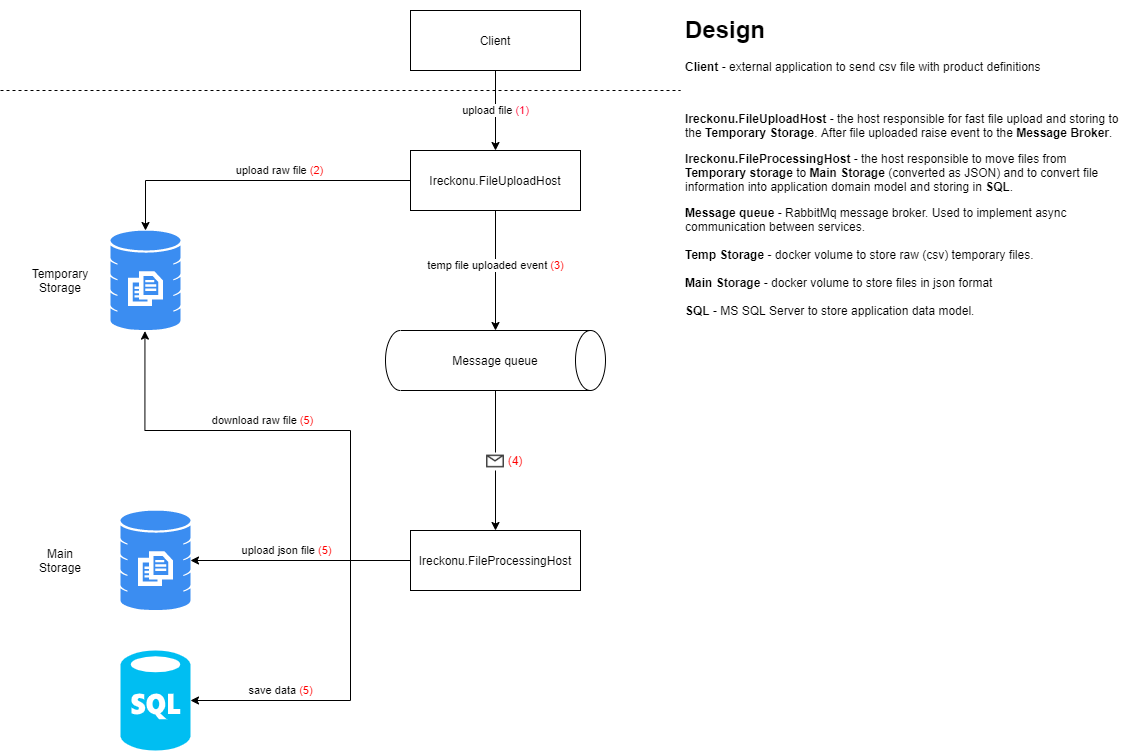

The diagram above was exported from draw.io. Its source (the exported page's mxGraphModel, read from the mxfile embedded in the PNG):
<mxGraphModel dx="1185" dy="1695" grid="1" gridSize="10" guides="1" tooltips="1" connect="1" arrows="1" fold="1" page="1" pageScale="1" pageWidth="850" pageHeight="1100" math="0" shadow="0">
  <root>
    <mxCell id="0" />
    <mxCell id="1" parent="0" />
    <mxCell id="CQlteR3Mmv22J0NjNRWc-9" value="" style="edgeStyle=orthogonalEdgeStyle;rounded=0;orthogonalLoop=1;jettySize=auto;html=1;" edge="1" parent="1" source="CQlteR3Mmv22J0NjNRWc-1" target="CQlteR3Mmv22J0NjNRWc-4">
      <mxGeometry relative="1" as="geometry">
        <mxPoint x="330" y="280" as="targetPoint" />
      </mxGeometry>
    </mxCell>
    <mxCell id="CQlteR3Mmv22J0NjNRWc-10" value="upload raw file &lt;font color=&quot;#ff0000&quot;&gt;(2)&lt;/font&gt;" style="edgeLabel;html=1;align=center;verticalAlign=middle;resizable=0;points=[];" vertex="1" connectable="0" parent="CQlteR3Mmv22J0NjNRWc-9">
      <mxGeometry x="-0.1238" y="2" relative="1" as="geometry">
        <mxPoint x="6.67" y="-12" as="offset" />
      </mxGeometry>
    </mxCell>
    <mxCell id="CQlteR3Mmv22J0NjNRWc-32" value="" style="edgeStyle=orthogonalEdgeStyle;rounded=0;orthogonalLoop=1;jettySize=auto;html=1;entryX=0;entryY=0.5;entryDx=0;entryDy=0;entryPerimeter=0;" edge="1" parent="1" source="CQlteR3Mmv22J0NjNRWc-1" target="CQlteR3Mmv22J0NjNRWc-11">
      <mxGeometry relative="1" as="geometry">
        <mxPoint x="470" y="280" as="targetPoint" />
      </mxGeometry>
    </mxCell>
    <mxCell id="CQlteR3Mmv22J0NjNRWc-33" value="temp file uploaded event &lt;font color=&quot;#ff0000&quot;&gt;(3)&lt;/font&gt;" style="edgeLabel;html=1;align=center;verticalAlign=middle;resizable=0;points=[];" vertex="1" connectable="0" parent="CQlteR3Mmv22J0NjNRWc-32">
      <mxGeometry x="-0.0843" relative="1" as="geometry">
        <mxPoint as="offset" />
      </mxGeometry>
    </mxCell>
    <mxCell id="CQlteR3Mmv22J0NjNRWc-1" value="Ireckonu.FileUploadHost" style="rounded=0;whiteSpace=wrap;html=1;" vertex="1" parent="1">
      <mxGeometry x="410" y="140" width="170" height="60" as="geometry" />
    </mxCell>
    <mxCell id="CQlteR3Mmv22J0NjNRWc-4" value="" style="html=1;aspect=fixed;strokeColor=none;shadow=0;align=center;verticalAlign=top;fillColor=#3B8DF1;shape=mxgraph.gcp2.database_3" vertex="1" parent="1">
      <mxGeometry x="110" y="220" width="70" height="100" as="geometry" />
    </mxCell>
    <mxCell id="CQlteR3Mmv22J0NjNRWc-6" value="Temporary Storage" style="text;html=1;strokeColor=none;fillColor=none;align=center;verticalAlign=middle;whiteSpace=wrap;rounded=0;" vertex="1" parent="1">
      <mxGeometry x="40" y="260" width="40" height="20" as="geometry" />
    </mxCell>
    <mxCell id="CQlteR3Mmv22J0NjNRWc-17" value="" style="group" vertex="1" connectable="0" parent="1">
      <mxGeometry x="385" y="320" width="220" height="60" as="geometry" />
    </mxCell>
    <mxCell id="CQlteR3Mmv22J0NjNRWc-11" value="" style="shape=cylinder2;whiteSpace=wrap;html=1;boundedLbl=1;backgroundOutline=1;size=15;rotation=90;" vertex="1" parent="CQlteR3Mmv22J0NjNRWc-17">
      <mxGeometry x="80" y="-80" width="60" height="220" as="geometry" />
    </mxCell>
    <mxCell id="CQlteR3Mmv22J0NjNRWc-12" value="Message queue" style="text;html=1;strokeColor=none;fillColor=none;align=center;verticalAlign=middle;whiteSpace=wrap;rounded=0;" vertex="1" parent="CQlteR3Mmv22J0NjNRWc-17">
      <mxGeometry x="60" y="20" width="100" height="20" as="geometry" />
    </mxCell>
    <mxCell id="CQlteR3Mmv22J0NjNRWc-22" value="" style="edgeStyle=orthogonalEdgeStyle;rounded=0;orthogonalLoop=1;jettySize=auto;html=1;" edge="1" parent="1" source="CQlteR3Mmv22J0NjNRWc-19" target="CQlteR3Mmv22J0NjNRWc-3">
      <mxGeometry relative="1" as="geometry" />
    </mxCell>
    <mxCell id="CQlteR3Mmv22J0NjNRWc-27" value="upload json file &lt;font color=&quot;#ff0000&quot;&gt;(5)&lt;/font&gt;" style="edgeLabel;html=1;align=center;verticalAlign=middle;resizable=0;points=[];" vertex="1" connectable="0" parent="CQlteR3Mmv22J0NjNRWc-22">
      <mxGeometry x="0.1889" relative="1" as="geometry">
        <mxPoint x="6.86" y="-10" as="offset" />
      </mxGeometry>
    </mxCell>
    <mxCell id="CQlteR3Mmv22J0NjNRWc-45" value="" style="edgeStyle=orthogonalEdgeStyle;rounded=0;orthogonalLoop=1;jettySize=auto;html=1;endArrow=classic;endFill=1;strokeColor=#000000;exitX=0;exitY=0.5;exitDx=0;exitDy=0;entryX=1;entryY=0.5;entryDx=0;entryDy=0;entryPerimeter=0;" edge="1" parent="1" source="CQlteR3Mmv22J0NjNRWc-19" target="CQlteR3Mmv22J0NjNRWc-43">
      <mxGeometry relative="1" as="geometry">
        <mxPoint x="470" y="660" as="targetPoint" />
        <Array as="points">
          <mxPoint x="350" y="550" />
          <mxPoint x="350" y="690" />
        </Array>
      </mxGeometry>
    </mxCell>
    <mxCell id="CQlteR3Mmv22J0NjNRWc-46" value="save data &lt;font color=&quot;#ff0000&quot;&gt;(5)&lt;/font&gt;" style="edgeLabel;html=1;align=center;verticalAlign=middle;resizable=0;points=[];" vertex="1" connectable="0" parent="CQlteR3Mmv22J0NjNRWc-45">
      <mxGeometry x="0.4056" y="3" relative="1" as="geometry">
        <mxPoint x="-17" y="-13" as="offset" />
      </mxGeometry>
    </mxCell>
    <mxCell id="CQlteR3Mmv22J0NjNRWc-19" value="Ireckonu.FileProcessingHost" style="rounded=0;whiteSpace=wrap;html=1;" vertex="1" parent="1">
      <mxGeometry x="410" y="520" width="170" height="60" as="geometry" />
    </mxCell>
    <mxCell id="CQlteR3Mmv22J0NjNRWc-23" value="" style="group" vertex="1" connectable="0" parent="1">
      <mxGeometry x="40" y="500" width="150" height="100" as="geometry" />
    </mxCell>
    <mxCell id="CQlteR3Mmv22J0NjNRWc-3" value="" style="html=1;aspect=fixed;strokeColor=none;shadow=0;align=center;verticalAlign=top;fillColor=#3B8DF1;shape=mxgraph.gcp2.database_3" vertex="1" parent="CQlteR3Mmv22J0NjNRWc-23">
      <mxGeometry x="80" width="70" height="100" as="geometry" />
    </mxCell>
    <mxCell id="CQlteR3Mmv22J0NjNRWc-5" value="Main Storage" style="text;html=1;strokeColor=none;fillColor=none;align=center;verticalAlign=middle;whiteSpace=wrap;rounded=0;" vertex="1" parent="CQlteR3Mmv22J0NjNRWc-23">
      <mxGeometry y="40" width="40" height="20" as="geometry" />
    </mxCell>
    <mxCell id="CQlteR3Mmv22J0NjNRWc-25" value="" style="edgeStyle=orthogonalEdgeStyle;rounded=0;orthogonalLoop=1;jettySize=auto;html=1;exitX=0;exitY=0.5;exitDx=0;exitDy=0;entryX=0.492;entryY=1.006;entryDx=0;entryDy=0;entryPerimeter=0;" edge="1" parent="1" source="CQlteR3Mmv22J0NjNRWc-19" target="CQlteR3Mmv22J0NjNRWc-4">
      <mxGeometry relative="1" as="geometry">
        <mxPoint x="380" y="620" as="sourcePoint" />
        <mxPoint x="200" y="620" as="targetPoint" />
        <Array as="points">
          <mxPoint x="350" y="550" />
          <mxPoint x="350" y="420" />
          <mxPoint x="144" y="420" />
        </Array>
      </mxGeometry>
    </mxCell>
    <mxCell id="CQlteR3Mmv22J0NjNRWc-26" value="download raw file &lt;font color=&quot;#ff0000&quot;&gt;(5)&lt;/font&gt;" style="edgeLabel;html=1;align=center;verticalAlign=middle;resizable=0;points=[];" vertex="1" connectable="0" parent="CQlteR3Mmv22J0NjNRWc-25">
      <mxGeometry x="0.174" relative="1" as="geometry">
        <mxPoint x="12.38" y="-10" as="offset" />
      </mxGeometry>
    </mxCell>
    <mxCell id="CQlteR3Mmv22J0NjNRWc-29" value="" style="edgeStyle=orthogonalEdgeStyle;rounded=0;orthogonalLoop=1;jettySize=auto;html=1;entryX=0.5;entryY=0;entryDx=0;entryDy=0;" edge="1" parent="1" source="CQlteR3Mmv22J0NjNRWc-35" target="CQlteR3Mmv22J0NjNRWc-19">
      <mxGeometry relative="1" as="geometry">
        <mxPoint x="470" y="620" as="targetPoint" />
      </mxGeometry>
    </mxCell>
    <mxCell id="CQlteR3Mmv22J0NjNRWc-35" value="" style="shape=image;html=1;verticalAlign=top;verticalLabelPosition=bottom;labelBackgroundColor=#ffffff;imageAspect=0;aspect=fixed;image=https://cdn4.iconfinder.com/data/icons/integral/128/message-128.png" vertex="1" parent="1">
      <mxGeometry x="486" y="442" width="18" height="18" as="geometry" />
    </mxCell>
    <mxCell id="CQlteR3Mmv22J0NjNRWc-36" value="" style="edgeStyle=orthogonalEdgeStyle;rounded=0;orthogonalLoop=1;jettySize=auto;html=1;entryX=0.5;entryY=0;entryDx=0;entryDy=0;endArrow=none;endFill=0;" edge="1" parent="1" source="CQlteR3Mmv22J0NjNRWc-11" target="CQlteR3Mmv22J0NjNRWc-35">
      <mxGeometry relative="1" as="geometry">
        <mxPoint x="470" y="380" as="sourcePoint" />
        <mxPoint x="470" y="520" as="targetPoint" />
        <Array as="points" />
      </mxGeometry>
    </mxCell>
    <mxCell id="CQlteR3Mmv22J0NjNRWc-38" value="upload file &lt;font color=&quot;#ff0831&quot;&gt;(1)&lt;/font&gt;" style="edgeStyle=orthogonalEdgeStyle;rounded=0;orthogonalLoop=1;jettySize=auto;html=1;endArrow=classic;endFill=1;strokeColor=#000000;" edge="1" parent="1" source="CQlteR3Mmv22J0NjNRWc-37" target="CQlteR3Mmv22J0NjNRWc-1">
      <mxGeometry relative="1" as="geometry" />
    </mxCell>
    <mxCell id="CQlteR3Mmv22J0NjNRWc-37" value="Client" style="rounded=0;whiteSpace=wrap;html=1;" vertex="1" parent="1">
      <mxGeometry x="410" width="170" height="60" as="geometry" />
    </mxCell>
    <mxCell id="CQlteR3Mmv22J0NjNRWc-39" value="" style="endArrow=none;dashed=1;html=1;strokeColor=#000000;" edge="1" parent="1">
      <mxGeometry width="50" height="50" relative="1" as="geometry">
        <mxPoint y="80" as="sourcePoint" />
        <mxPoint x="680" y="80" as="targetPoint" />
      </mxGeometry>
    </mxCell>
    <mxCell id="CQlteR3Mmv22J0NjNRWc-43" value="" style="verticalLabelPosition=bottom;html=1;verticalAlign=top;align=center;strokeColor=none;fillColor=#00BEF2;shape=mxgraph.azure.sql_database;" vertex="1" parent="1">
      <mxGeometry x="120" y="640" width="70" height="100" as="geometry" />
    </mxCell>
    <mxCell id="CQlteR3Mmv22J0NjNRWc-47" value="&lt;font color=&quot;#ff0000&quot;&gt;(4)&lt;/font&gt;" style="text;html=1;strokeColor=none;fillColor=none;align=center;verticalAlign=middle;whiteSpace=wrap;rounded=0;" vertex="1" parent="1">
      <mxGeometry x="505" y="440" width="20" height="20" as="geometry" />
    </mxCell>
    <mxCell id="CQlteR3Mmv22J0NjNRWc-49" value="&lt;h1&gt;Design&lt;/h1&gt;&lt;p&gt;&lt;span style=&quot;text-align: center&quot;&gt;&lt;b&gt;Client &lt;/b&gt;- external application to send csv file with product definitions&lt;/span&gt;&lt;br&gt;&lt;/p&gt;&lt;p&gt;&lt;span style=&quot;text-align: center&quot;&gt;&lt;br&gt;&lt;/span&gt;&lt;/p&gt;&lt;p&gt;&lt;span style=&quot;text-align: center&quot;&gt;&lt;b&gt;Ireckonu.FileUploadHost&lt;/b&gt; - the host responsible for fast file upload and storing to the &lt;b&gt;Temporary Storage&lt;/b&gt;. After file uploaded&amp;nbsp;raise event to the &lt;b&gt;Message Broker&lt;/b&gt;.&lt;/span&gt;&lt;/p&gt;&lt;p&gt;&lt;span style=&quot;text-align: center&quot;&gt;&lt;b&gt;Ireckonu.FileProcessingHost&lt;/b&gt; - the host responsible to move files from &lt;b&gt;Temporary storage&lt;/b&gt; to &lt;b&gt;Main Storage&lt;/b&gt; (converted as JSON) and to convert file information&amp;nbsp;into application domain model and storing in &lt;b&gt;SQL&lt;/b&gt;.&lt;/span&gt;&lt;/p&gt;&lt;div&gt;&lt;span style=&quot;text-align: center&quot;&gt;&lt;b&gt;Message queue&lt;/b&gt; - RabbitMq message broker. Used to implement async communication&amp;nbsp;between services.&lt;/span&gt;&lt;/div&gt;&lt;div&gt;&lt;span style=&quot;text-align: center&quot;&gt;&lt;br&gt;&lt;/span&gt;&lt;/div&gt;&lt;div&gt;&lt;span style=&quot;text-align: center&quot;&gt;&lt;b&gt;Temp Storage&lt;/b&gt; - docker volume to store raw (csv) temporary files.&lt;/span&gt;&lt;/div&gt;&lt;div&gt;&lt;span style=&quot;text-align: center&quot;&gt;&lt;br&gt;&lt;/span&gt;&lt;/div&gt;&lt;div&gt;&lt;span style=&quot;text-align: center&quot;&gt;&lt;b&gt;Main Storage&lt;/b&gt; - docker volume to store files in json format&lt;/span&gt;&lt;/div&gt;&lt;div&gt;&lt;span style=&quot;text-align: center&quot;&gt;&lt;br&gt;&lt;/span&gt;&lt;/div&gt;&lt;div&gt;&lt;span style=&quot;text-align: center&quot;&gt;&lt;b&gt;SQL&lt;/b&gt; - MS SQL Server to store application data model.&lt;/span&gt;&lt;/div&gt;&lt;p&gt;&lt;span style=&quot;text-align: center&quot;&gt;&lt;br&gt;&lt;/span&gt;&lt;/p&gt;" style="text;html=1;strokeColor=none;fillColor=none;spacing=5;spacingTop=-20;whiteSpace=wrap;overflow=hidden;rounded=0;" vertex="1" parent="1">
      <mxGeometry x="680" width="450" height="310" as="geometry" />
    </mxCell>
  </root>
</mxGraphModel>